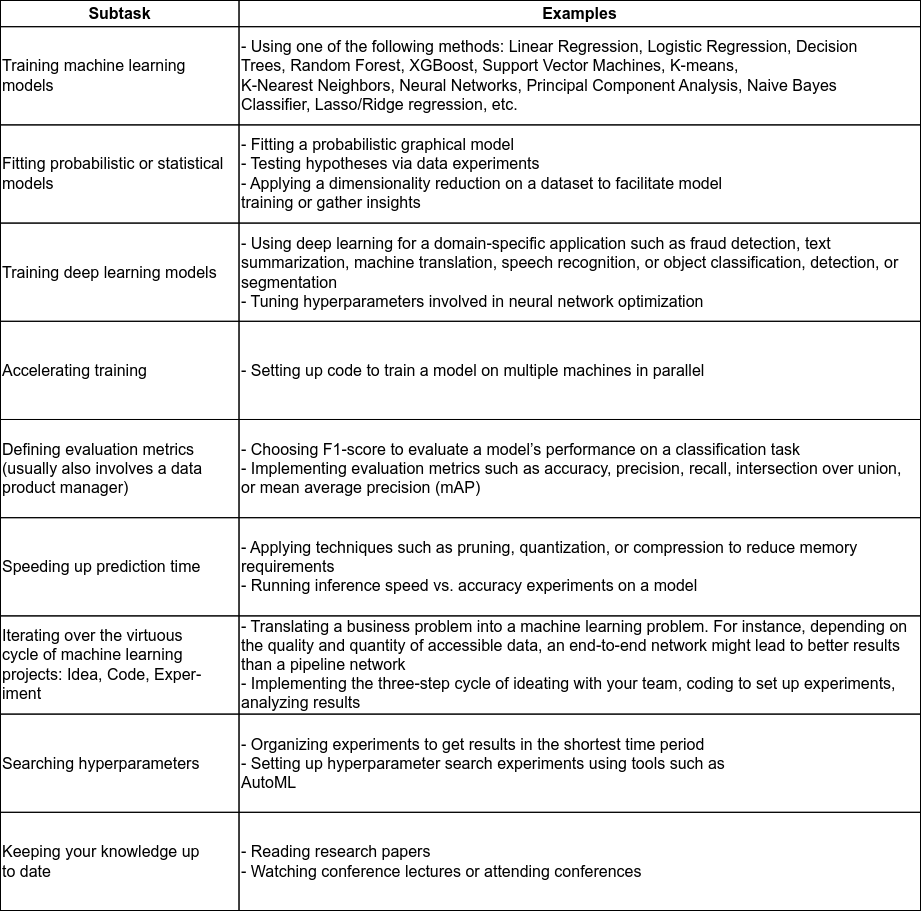

The diagram above was exported from draw.io. Its source (the exported page's mxGraphModel, read from the mxfile embedded in the PNG):
<mxGraphModel dx="1583" dy="958" grid="1" gridSize="10" guides="1" tooltips="1" connect="1" arrows="1" fold="1" page="1" pageScale="1" pageWidth="1600" pageHeight="900" math="0" shadow="0">
  <root>
    <mxCell id="0" />
    <mxCell id="1" parent="0" />
    <mxCell id="DY65oT2wtHbpB01DGrzj-2" value="" style="group;fontSize=16;" parent="1" vertex="1" connectable="0">
      <mxGeometry x="40" y="40" width="920" height="910" as="geometry" />
    </mxCell>
    <mxCell id="oSDInQfKkOwpNfLERN2i-1" value="&lt;font style=&quot;font-size: 16px;&quot;&gt;Subtask&lt;/font&gt;" style="rounded=0;whiteSpace=wrap;html=1;fillColor=none;fontSize=16;fontStyle=1;container=0;" parent="DY65oT2wtHbpB01DGrzj-2" vertex="1">
      <mxGeometry width="238.51851851851853" height="26.18705035971223" as="geometry" />
    </mxCell>
    <mxCell id="oSDInQfKkOwpNfLERN2i-2" value="&lt;font style=&quot;font-size: 16px;&quot;&gt;Examples&lt;/font&gt;" style="rounded=0;whiteSpace=wrap;html=1;fillColor=none;fontSize=16;fontStyle=1;container=0;" parent="DY65oT2wtHbpB01DGrzj-2" vertex="1">
      <mxGeometry x="238.51851851851853" width="681.4814814814815" height="26.18705035971223" as="geometry" />
    </mxCell>
    <mxCell id="oSDInQfKkOwpNfLERN2i-3" value="&lt;div style=&quot;font-size: 16px;&quot;&gt;&lt;div style=&quot;font-size: 16px;&quot;&gt;Training machine learning&lt;/div&gt;&lt;div style=&quot;font-size: 16px;&quot;&gt;models&lt;/div&gt;&lt;/div&gt;" style="rounded=0;whiteSpace=wrap;html=1;align=left;fontSize=16;fillColor=none;container=0;" parent="DY65oT2wtHbpB01DGrzj-2" vertex="1">
      <mxGeometry y="26.18705035971223" width="238.51851851851853" height="98.20143884892086" as="geometry" />
    </mxCell>
    <mxCell id="oSDInQfKkOwpNfLERN2i-4" value="&lt;div style=&quot;font-size: 16px;&quot;&gt;- Using one of the following methods: Linear Regression, Logistic Regression, Decision&lt;/div&gt;&lt;div style=&quot;font-size: 16px;&quot;&gt;Trees, Random Forest, XGBoost, Support Vector Machines, K-means,&amp;nbsp;&lt;/div&gt;&lt;div style=&quot;font-size: 16px;&quot;&gt;K-Nearest&amp;nbsp;&lt;span style=&quot;background-color: initial; font-size: 16px;&quot;&gt;Neighbors, Neural Networks, Principal Component Analysis, Naive Bayes Classifier,&amp;nbsp;&lt;/span&gt;&lt;span style=&quot;background-color: initial; font-size: 16px;&quot;&gt;Lasso/Ridge regression, etc.&lt;/span&gt;&lt;/div&gt;" style="rounded=0;whiteSpace=wrap;html=1;align=left;fontSize=16;fillColor=none;container=0;" parent="DY65oT2wtHbpB01DGrzj-2" vertex="1">
      <mxGeometry x="238.51851851851853" y="26.18705035971223" width="681.4814814814815" height="98.20143884892086" as="geometry" />
    </mxCell>
    <mxCell id="oSDInQfKkOwpNfLERN2i-5" value="&lt;div style=&quot;font-size: 16px;&quot;&gt;Fitting probabilistic or statistical models&lt;br style=&quot;font-size: 16px;&quot;&gt;&lt;/div&gt;" style="rounded=0;html=1;fontSize=16;align=left;labelBackgroundColor=none;fillColor=none;whiteSpace=wrap;container=0;" parent="DY65oT2wtHbpB01DGrzj-2" vertex="1">
      <mxGeometry y="124.3884892086331" width="238.51851851851853" height="98.20143884892086" as="geometry" />
    </mxCell>
    <mxCell id="oSDInQfKkOwpNfLERN2i-6" value="&lt;div style=&quot;font-size: 16px;&quot;&gt;- Fitting a probabilistic graphical model&lt;/div&gt;&lt;div style=&quot;font-size: 16px;&quot;&gt;- Testing hypotheses via data experiments&lt;/div&gt;&lt;div style=&quot;font-size: 16px;&quot;&gt;- Applying a dimensionality reduction on a dataset to facilitate model&lt;/div&gt;&lt;div style=&quot;font-size: 16px;&quot;&gt;training or gather insights&lt;/div&gt;" style="rounded=0;html=1;fontSize=16;align=left;labelBackgroundColor=none;fillColor=none;whiteSpace=wrap;container=0;" parent="DY65oT2wtHbpB01DGrzj-2" vertex="1">
      <mxGeometry x="238.51851851851853" y="124.3884892086331" width="681.4814814814815" height="98.20143884892086" as="geometry" />
    </mxCell>
    <mxCell id="oSDInQfKkOwpNfLERN2i-7" value="Training deep learning models" style="rounded=0;html=1;fontSize=16;align=left;labelBackgroundColor=none;fillColor=none;whiteSpace=wrap;container=0;" parent="DY65oT2wtHbpB01DGrzj-2" vertex="1">
      <mxGeometry y="222.58992805755398" width="238.51851851851853" height="98.20143884892086" as="geometry" />
    </mxCell>
    <mxCell id="oSDInQfKkOwpNfLERN2i-8" value="&lt;div style=&quot;font-size: 16px;&quot;&gt;- Using deep learning for a domain-specific application such as fraud detection, text&lt;/div&gt;&lt;div style=&quot;font-size: 16px;&quot;&gt;summarization, machine translation, speech recognition, or object&amp;nbsp;&lt;span style=&quot;background-color: initial; font-size: 16px;&quot;&gt;classification, detection, or segmentation&lt;/span&gt;&lt;/div&gt;&lt;div style=&quot;font-size: 16px;&quot;&gt;- Tuning hyperparameters involved in neural network optimization&lt;/div&gt;" style="rounded=0;html=1;fontSize=16;align=left;labelBackgroundColor=none;fillColor=none;whiteSpace=wrap;container=0;" parent="DY65oT2wtHbpB01DGrzj-2" vertex="1">
      <mxGeometry x="238.51851851851853" y="222.58992805755398" width="681.4814814814815" height="98.20143884892086" as="geometry" />
    </mxCell>
    <mxCell id="oSDInQfKkOwpNfLERN2i-9" value="Accelerating training" style="rounded=0;html=1;fontSize=16;align=left;labelBackgroundColor=none;fillColor=none;whiteSpace=wrap;container=0;" parent="DY65oT2wtHbpB01DGrzj-2" vertex="1">
      <mxGeometry y="320.7913669064748" width="238.51851851851853" height="98.20143884892086" as="geometry" />
    </mxCell>
    <mxCell id="oSDInQfKkOwpNfLERN2i-10" value="- Setting up code to train a model on multiple machines in parallel" style="rounded=0;html=1;fontSize=16;align=left;labelBackgroundColor=none;fillColor=none;whiteSpace=wrap;container=0;" parent="DY65oT2wtHbpB01DGrzj-2" vertex="1">
      <mxGeometry x="238.51851851851853" y="320.7913669064748" width="681.4814814814815" height="98.20143884892086" as="geometry" />
    </mxCell>
    <mxCell id="oSDInQfKkOwpNfLERN2i-11" value="&lt;div style=&quot;font-size: 16px;&quot;&gt;Defining evaluation metrics&lt;/div&gt;&lt;div style=&quot;font-size: 16px;&quot;&gt;(usually also involves a data&lt;/div&gt;&lt;div style=&quot;font-size: 16px;&quot;&gt;product manager)&lt;/div&gt;" style="rounded=0;html=1;fontSize=16;align=left;labelBackgroundColor=none;fillColor=none;whiteSpace=wrap;container=0;" parent="DY65oT2wtHbpB01DGrzj-2" vertex="1">
      <mxGeometry y="418.9928057553957" width="238.51851851851853" height="98.20143884892086" as="geometry" />
    </mxCell>
    <mxCell id="oSDInQfKkOwpNfLERN2i-12" value="&lt;div style=&quot;font-size: 16px;&quot;&gt;- Choosing F1-score to evaluate a model’s performance on a classification task&lt;/div&gt;&lt;div style=&quot;font-size: 16px;&quot;&gt;- Implementing evaluation metrics such as accuracy, precision, recall,&amp;nbsp;&lt;span style=&quot;background-color: initial; font-size: 16px;&quot;&gt;intersection over union, or mean average precision (mAP)&lt;/span&gt;&lt;/div&gt;" style="rounded=0;html=1;fontSize=16;align=left;labelBackgroundColor=none;fillColor=none;whiteSpace=wrap;container=0;" parent="DY65oT2wtHbpB01DGrzj-2" vertex="1">
      <mxGeometry x="238.51851851851853" y="418.9928057553957" width="681.4814814814815" height="98.20143884892086" as="geometry" />
    </mxCell>
    <mxCell id="oSDInQfKkOwpNfLERN2i-13" value="Speeding up prediction time" style="rounded=0;html=1;fontSize=16;align=left;labelBackgroundColor=none;fillColor=none;whiteSpace=wrap;container=0;" parent="DY65oT2wtHbpB01DGrzj-2" vertex="1">
      <mxGeometry y="517.1942446043165" width="238.51851851851853" height="98.20143884892086" as="geometry" />
    </mxCell>
    <mxCell id="oSDInQfKkOwpNfLERN2i-14" value="&lt;div style=&quot;font-size: 16px;&quot;&gt;- Applying techniques such as pruning, quantization, or compression to&amp;nbsp;&lt;span style=&quot;background-color: initial; font-size: 16px;&quot;&gt;reduce memory requirements&lt;/span&gt;&lt;/div&gt;&lt;div style=&quot;font-size: 16px;&quot;&gt;- Running inference speed vs. accuracy experiments on a model&lt;/div&gt;" style="rounded=0;html=1;fontSize=16;align=left;labelBackgroundColor=none;fillColor=none;whiteSpace=wrap;container=0;" parent="DY65oT2wtHbpB01DGrzj-2" vertex="1">
      <mxGeometry x="238.51851851851853" y="517.1942446043165" width="681.4814814814815" height="98.20143884892086" as="geometry" />
    </mxCell>
    <mxCell id="oSDInQfKkOwpNfLERN2i-15" value="&lt;div style=&quot;font-size: 16px;&quot;&gt;Iterating over the virtuous&lt;/div&gt;&lt;div style=&quot;font-size: 16px;&quot;&gt;cycle of machine learning&lt;/div&gt;&lt;div style=&quot;font-size: 16px;&quot;&gt;projects: Idea, Code, Exper-&lt;/div&gt;&lt;div style=&quot;font-size: 16px;&quot;&gt;iment&lt;/div&gt;" style="rounded=0;html=1;fontSize=16;align=left;labelBackgroundColor=none;fillColor=none;whiteSpace=wrap;container=0;" parent="DY65oT2wtHbpB01DGrzj-2" vertex="1">
      <mxGeometry y="615.3956834532374" width="238.51851851851853" height="98.20143884892086" as="geometry" />
    </mxCell>
    <mxCell id="oSDInQfKkOwpNfLERN2i-16" value="&lt;div style=&quot;font-size: 16px;&quot;&gt;- Translating a business problem into a machine learning problem. For&amp;nbsp;&lt;span style=&quot;background-color: initial; font-size: 16px;&quot;&gt;instance, depending on the quality and quantity of accessible data, an&amp;nbsp;&lt;/span&gt;&lt;span style=&quot;background-color: initial; font-size: 16px;&quot;&gt;end-to-end network might lead to better results than a pipeline network&amp;nbsp;&lt;/span&gt;&lt;/div&gt;&lt;div style=&quot;font-size: 16px;&quot;&gt;&lt;span style=&quot;background-color: initial; font-size: 16px;&quot;&gt;- Implementing the three-step cycle of ideating with your team, coding&amp;nbsp;&lt;/span&gt;&lt;span style=&quot;background-color: initial; font-size: 16px;&quot;&gt;to set up experiments, analyzing results&lt;/span&gt;&lt;/div&gt;" style="rounded=0;html=1;fontSize=16;align=left;labelBackgroundColor=none;fillColor=none;whiteSpace=wrap;container=0;" parent="DY65oT2wtHbpB01DGrzj-2" vertex="1">
      <mxGeometry x="238.51851851851853" y="615.3956834532374" width="681.4814814814815" height="98.20143884892086" as="geometry" />
    </mxCell>
    <mxCell id="oSDInQfKkOwpNfLERN2i-17" value="Searching hyperparameters" style="rounded=0;html=1;fontSize=16;align=left;labelBackgroundColor=none;fillColor=none;whiteSpace=wrap;container=0;" parent="DY65oT2wtHbpB01DGrzj-2" vertex="1">
      <mxGeometry y="713.5971223021583" width="238.51851851851853" height="98.20143884892086" as="geometry" />
    </mxCell>
    <mxCell id="oSDInQfKkOwpNfLERN2i-18" value="- Organizing experiments to get results in the shortest time period&lt;br style=&quot;font-size: 16px;&quot;&gt;&lt;div style=&quot;font-size: 16px;&quot;&gt;- Setting up hyperparameter search experiments using tools such as&lt;/div&gt;&lt;div style=&quot;font-size: 16px;&quot;&gt;AutoML&lt;/div&gt;" style="rounded=0;html=1;fontSize=16;align=left;labelBackgroundColor=none;fillColor=none;whiteSpace=wrap;container=0;" parent="DY65oT2wtHbpB01DGrzj-2" vertex="1">
      <mxGeometry x="238.51851851851853" y="713.5971223021583" width="681.4814814814815" height="98.20143884892086" as="geometry" />
    </mxCell>
    <mxCell id="oSDInQfKkOwpNfLERN2i-19" value="&lt;div style=&quot;font-size: 16px;&quot;&gt;Keeping your knowledge up&lt;/div&gt;&lt;div style=&quot;font-size: 16px;&quot;&gt;to date&lt;/div&gt;" style="rounded=0;html=1;fontSize=16;align=left;labelBackgroundColor=none;fillColor=none;whiteSpace=wrap;container=0;" parent="DY65oT2wtHbpB01DGrzj-2" vertex="1">
      <mxGeometry y="811.7985611510791" width="238.51851851851853" height="98.20143884892086" as="geometry" />
    </mxCell>
    <mxCell id="oSDInQfKkOwpNfLERN2i-20" value="&lt;div style=&quot;font-size: 16px;&quot;&gt;- Reading research papers&lt;/div&gt;&lt;div style=&quot;font-size: 16px;&quot;&gt;- Watching conference lectures or attending conferences&lt;/div&gt;" style="rounded=0;html=1;fontSize=16;align=left;labelBackgroundColor=none;fillColor=none;whiteSpace=wrap;container=0;" parent="DY65oT2wtHbpB01DGrzj-2" vertex="1">
      <mxGeometry x="238.51851851851853" y="811.7985611510791" width="681.4814814814815" height="98.20143884892086" as="geometry" />
    </mxCell>
  </root>
</mxGraphModel>